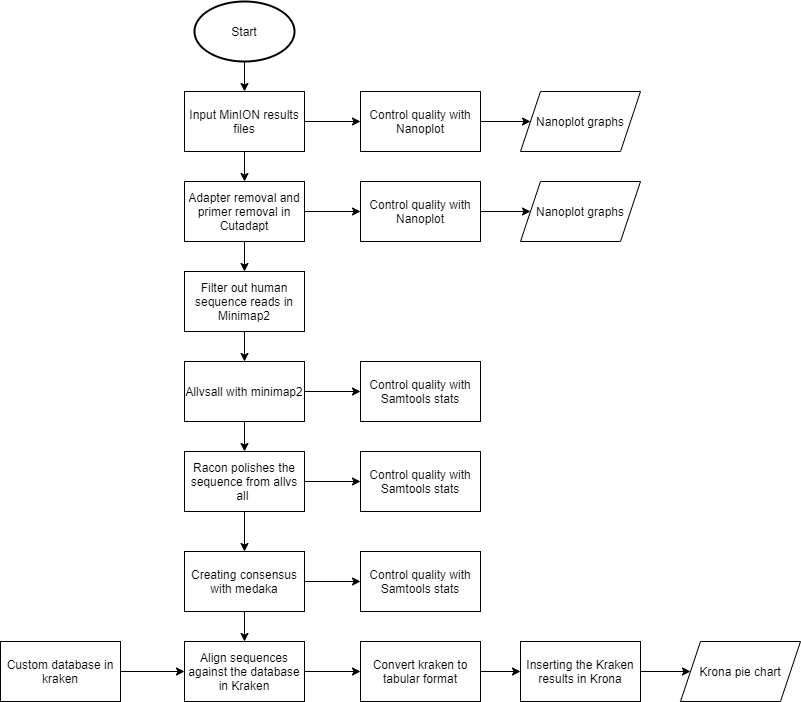

The diagram above was exported from draw.io. Its source (the exported page's mxGraphModel, read from the mxfile embedded in the PNG):
<mxGraphModel dx="1278" dy="489" grid="1" gridSize="10" guides="1" tooltips="1" connect="1" arrows="1" fold="1" page="1" pageScale="1" pageWidth="827" pageHeight="1169" math="0" shadow="0">
  <root>
    <mxCell id="0" />
    <mxCell id="1" parent="0" />
    <mxCell id="nirccQe9ZgSTqdGe055D-16" style="edgeStyle=orthogonalEdgeStyle;rounded=0;orthogonalLoop=1;jettySize=auto;html=1;exitX=0.5;exitY=1;exitDx=0;exitDy=0;exitPerimeter=0;entryX=0.5;entryY=0;entryDx=0;entryDy=0;" parent="1" source="nirccQe9ZgSTqdGe055D-1" target="nirccQe9ZgSTqdGe055D-2" edge="1">
      <mxGeometry relative="1" as="geometry" />
    </mxCell>
    <mxCell id="nirccQe9ZgSTqdGe055D-1" value="Start" style="strokeWidth=2;html=1;shape=mxgraph.flowchart.start_1;whiteSpace=wrap;" parent="1" vertex="1">
      <mxGeometry x="194" y="100" width="100" height="60" as="geometry" />
    </mxCell>
    <mxCell id="nirccQe9ZgSTqdGe055D-17" style="edgeStyle=orthogonalEdgeStyle;rounded=0;orthogonalLoop=1;jettySize=auto;html=1;exitX=1;exitY=0.5;exitDx=0;exitDy=0;" parent="1" source="nirccQe9ZgSTqdGe055D-2" target="nirccQe9ZgSTqdGe055D-3" edge="1">
      <mxGeometry relative="1" as="geometry" />
    </mxCell>
    <mxCell id="nirccQe9ZgSTqdGe055D-20" style="edgeStyle=orthogonalEdgeStyle;rounded=0;orthogonalLoop=1;jettySize=auto;html=1;exitX=0.5;exitY=1;exitDx=0;exitDy=0;entryX=0.5;entryY=0;entryDx=0;entryDy=0;" parent="1" source="nirccQe9ZgSTqdGe055D-2" edge="1">
      <mxGeometry relative="1" as="geometry">
        <mxPoint x="244" y="280" as="targetPoint" />
      </mxGeometry>
    </mxCell>
    <mxCell id="nirccQe9ZgSTqdGe055D-2" value="Input MinION results files" style="rounded=0;whiteSpace=wrap;html=1;" parent="1" vertex="1">
      <mxGeometry x="184" y="190" width="120" height="60" as="geometry" />
    </mxCell>
    <mxCell id="nirccQe9ZgSTqdGe055D-18" style="edgeStyle=orthogonalEdgeStyle;rounded=0;orthogonalLoop=1;jettySize=auto;html=1;exitX=1;exitY=0.5;exitDx=0;exitDy=0;" parent="1" source="nirccQe9ZgSTqdGe055D-3" target="nirccQe9ZgSTqdGe055D-4" edge="1">
      <mxGeometry relative="1" as="geometry" />
    </mxCell>
    <mxCell id="nirccQe9ZgSTqdGe055D-3" value="Control quality with Nanoplot" style="rounded=0;whiteSpace=wrap;html=1;" parent="1" vertex="1">
      <mxGeometry x="360" y="190" width="120" height="60" as="geometry" />
    </mxCell>
    <mxCell id="nirccQe9ZgSTqdGe055D-4" value="Nanoplot graphs" style="shape=parallelogram;perimeter=parallelogramPerimeter;whiteSpace=wrap;html=1;fixedSize=1;" parent="1" vertex="1">
      <mxGeometry x="520" y="190" width="120" height="60" as="geometry" />
    </mxCell>
    <mxCell id="nirccQe9ZgSTqdGe055D-22" style="edgeStyle=orthogonalEdgeStyle;rounded=0;orthogonalLoop=1;jettySize=auto;html=1;exitX=1;exitY=0.5;exitDx=0;exitDy=0;" parent="1" source="nirccQe9ZgSTqdGe055D-6" target="nirccQe9ZgSTqdGe055D-7" edge="1">
      <mxGeometry relative="1" as="geometry" />
    </mxCell>
    <mxCell id="nirccQe9ZgSTqdGe055D-24" style="edgeStyle=orthogonalEdgeStyle;rounded=0;orthogonalLoop=1;jettySize=auto;html=1;exitX=0.5;exitY=1;exitDx=0;exitDy=0;entryX=0.5;entryY=0;entryDx=0;entryDy=0;" parent="1" source="nirccQe9ZgSTqdGe055D-6" target="nirccQe9ZgSTqdGe055D-9" edge="1">
      <mxGeometry relative="1" as="geometry" />
    </mxCell>
    <mxCell id="nirccQe9ZgSTqdGe055D-6" value="Adapter removal and primer removal in Cutadapt" style="rounded=0;whiteSpace=wrap;html=1;" parent="1" vertex="1">
      <mxGeometry x="184" y="280" width="120" height="60" as="geometry" />
    </mxCell>
    <mxCell id="nirccQe9ZgSTqdGe055D-23" style="edgeStyle=orthogonalEdgeStyle;rounded=0;orthogonalLoop=1;jettySize=auto;html=1;exitX=1;exitY=0.5;exitDx=0;exitDy=0;" parent="1" source="nirccQe9ZgSTqdGe055D-7" target="nirccQe9ZgSTqdGe055D-8" edge="1">
      <mxGeometry relative="1" as="geometry" />
    </mxCell>
    <mxCell id="nirccQe9ZgSTqdGe055D-7" value="Control quality with Nanoplot" style="rounded=0;whiteSpace=wrap;html=1;" parent="1" vertex="1">
      <mxGeometry x="360" y="280" width="120" height="60" as="geometry" />
    </mxCell>
    <mxCell id="nirccQe9ZgSTqdGe055D-8" value="Nanoplot graphs" style="shape=parallelogram;perimeter=parallelogramPerimeter;whiteSpace=wrap;html=1;fixedSize=1;" parent="1" vertex="1">
      <mxGeometry x="520" y="280" width="120" height="60" as="geometry" />
    </mxCell>
    <mxCell id="nirccQe9ZgSTqdGe055D-25" style="edgeStyle=orthogonalEdgeStyle;rounded=0;orthogonalLoop=1;jettySize=auto;html=1;exitX=0.5;exitY=1;exitDx=0;exitDy=0;entryX=0.5;entryY=0;entryDx=0;entryDy=0;" parent="1" source="nirccQe9ZgSTqdGe055D-9" edge="1">
      <mxGeometry relative="1" as="geometry">
        <mxPoint x="244" y="460" as="targetPoint" />
      </mxGeometry>
    </mxCell>
    <mxCell id="nirccQe9ZgSTqdGe055D-9" value="Filter out human sequence reads in Minimap2" style="rounded=0;whiteSpace=wrap;html=1;" parent="1" vertex="1">
      <mxGeometry x="184" y="370" width="120" height="60" as="geometry" />
    </mxCell>
    <mxCell id="zE_8bOzUbna1A8QnRrgg-3" style="edgeStyle=orthogonalEdgeStyle;rounded=0;orthogonalLoop=1;jettySize=auto;html=1;exitX=1;exitY=0.5;exitDx=0;exitDy=0;entryX=0;entryY=0.5;entryDx=0;entryDy=0;" parent="1" source="nirccQe9ZgSTqdGe055D-32" target="zE_8bOzUbna1A8QnRrgg-2" edge="1">
      <mxGeometry relative="1" as="geometry" />
    </mxCell>
    <mxCell id="nirccQe9ZgSTqdGe055D-32" value="Align sequences against the database in Kraken" style="rounded=0;whiteSpace=wrap;html=1;" parent="1" vertex="1">
      <mxGeometry x="184" y="740" width="120" height="60" as="geometry" />
    </mxCell>
    <mxCell id="nirccQe9ZgSTqdGe055D-41" style="edgeStyle=orthogonalEdgeStyle;rounded=0;orthogonalLoop=1;jettySize=auto;html=1;exitX=1;exitY=0.5;exitDx=0;exitDy=0;entryX=0;entryY=0.5;entryDx=0;entryDy=0;" parent="1" source="nirccQe9ZgSTqdGe055D-35" target="nirccQe9ZgSTqdGe055D-36" edge="1">
      <mxGeometry relative="1" as="geometry" />
    </mxCell>
    <mxCell id="nirccQe9ZgSTqdGe055D-35" value="Inserting the Kraken results in Krona" style="rounded=0;whiteSpace=wrap;html=1;" parent="1" vertex="1">
      <mxGeometry x="520" y="740" width="120" height="60" as="geometry" />
    </mxCell>
    <mxCell id="nirccQe9ZgSTqdGe055D-36" value="Krona pie chart" style="shape=parallelogram;perimeter=parallelogramPerimeter;whiteSpace=wrap;html=1;fixedSize=1;" parent="1" vertex="1">
      <mxGeometry x="680" y="740" width="120" height="60" as="geometry" />
    </mxCell>
    <mxCell id="f1I8yRCT7gtaBlkv90eb-12" style="edgeStyle=orthogonalEdgeStyle;rounded=0;orthogonalLoop=1;jettySize=auto;html=1;exitX=1;exitY=0.5;exitDx=0;exitDy=0;entryX=0;entryY=0.5;entryDx=0;entryDy=0;" parent="1" source="zE_8bOzUbna1A8QnRrgg-1" target="nirccQe9ZgSTqdGe055D-32" edge="1">
      <mxGeometry relative="1" as="geometry" />
    </mxCell>
    <mxCell id="zE_8bOzUbna1A8QnRrgg-1" value="Custom database in kraken" style="rounded=0;whiteSpace=wrap;html=1;" parent="1" vertex="1">
      <mxGeometry y="740" width="120" height="60" as="geometry" />
    </mxCell>
    <mxCell id="zE_8bOzUbna1A8QnRrgg-4" style="edgeStyle=orthogonalEdgeStyle;rounded=0;orthogonalLoop=1;jettySize=auto;html=1;exitX=1;exitY=0.5;exitDx=0;exitDy=0;entryX=0;entryY=0.5;entryDx=0;entryDy=0;" parent="1" source="zE_8bOzUbna1A8QnRrgg-2" target="nirccQe9ZgSTqdGe055D-35" edge="1">
      <mxGeometry relative="1" as="geometry" />
    </mxCell>
    <mxCell id="zE_8bOzUbna1A8QnRrgg-2" value="Convert kraken to tabular format" style="rounded=0;whiteSpace=wrap;html=1;" parent="1" vertex="1">
      <mxGeometry x="360" y="740" width="120" height="60" as="geometry" />
    </mxCell>
    <mxCell id="f1I8yRCT7gtaBlkv90eb-15" style="edgeStyle=orthogonalEdgeStyle;rounded=0;orthogonalLoop=1;jettySize=auto;html=1;exitX=0.5;exitY=1;exitDx=0;exitDy=0;" parent="1" source="f1I8yRCT7gtaBlkv90eb-7" target="f1I8yRCT7gtaBlkv90eb-8" edge="1">
      <mxGeometry relative="1" as="geometry" />
    </mxCell>
    <mxCell id="zV4G6G7uDEOyAW-LjYTJ-6" style="edgeStyle=orthogonalEdgeStyle;rounded=0;orthogonalLoop=1;jettySize=auto;html=1;exitX=1;exitY=0.5;exitDx=0;exitDy=0;entryX=0;entryY=0.5;entryDx=0;entryDy=0;" edge="1" parent="1" source="f1I8yRCT7gtaBlkv90eb-7" target="zV4G6G7uDEOyAW-LjYTJ-4">
      <mxGeometry relative="1" as="geometry" />
    </mxCell>
    <mxCell id="f1I8yRCT7gtaBlkv90eb-7" value="Racon polishes the sequence from allvs all&amp;nbsp;" style="rounded=0;whiteSpace=wrap;html=1;" parent="1" vertex="1">
      <mxGeometry x="184" y="550" width="120" height="60" as="geometry" />
    </mxCell>
    <mxCell id="f1I8yRCT7gtaBlkv90eb-11" style="edgeStyle=orthogonalEdgeStyle;rounded=0;orthogonalLoop=1;jettySize=auto;html=1;exitX=0.5;exitY=1;exitDx=0;exitDy=0;" parent="1" source="f1I8yRCT7gtaBlkv90eb-8" target="nirccQe9ZgSTqdGe055D-32" edge="1">
      <mxGeometry relative="1" as="geometry" />
    </mxCell>
    <mxCell id="zV4G6G7uDEOyAW-LjYTJ-7" style="edgeStyle=orthogonalEdgeStyle;rounded=0;orthogonalLoop=1;jettySize=auto;html=1;exitX=1;exitY=0.5;exitDx=0;exitDy=0;entryX=0;entryY=0.5;entryDx=0;entryDy=0;" edge="1" parent="1" source="f1I8yRCT7gtaBlkv90eb-8" target="zV4G6G7uDEOyAW-LjYTJ-3">
      <mxGeometry relative="1" as="geometry" />
    </mxCell>
    <mxCell id="f1I8yRCT7gtaBlkv90eb-8" value="Creating consensus with medaka" style="rounded=0;whiteSpace=wrap;html=1;" parent="1" vertex="1">
      <mxGeometry x="184" y="650" width="120" height="60" as="geometry" />
    </mxCell>
    <mxCell id="f1I8yRCT7gtaBlkv90eb-14" style="edgeStyle=orthogonalEdgeStyle;rounded=0;orthogonalLoop=1;jettySize=auto;html=1;exitX=0.5;exitY=1;exitDx=0;exitDy=0;" parent="1" source="f1I8yRCT7gtaBlkv90eb-13" target="f1I8yRCT7gtaBlkv90eb-7" edge="1">
      <mxGeometry relative="1" as="geometry" />
    </mxCell>
    <mxCell id="zV4G6G7uDEOyAW-LjYTJ-5" style="edgeStyle=orthogonalEdgeStyle;rounded=0;orthogonalLoop=1;jettySize=auto;html=1;exitX=1;exitY=0.5;exitDx=0;exitDy=0;entryX=0;entryY=0.5;entryDx=0;entryDy=0;" edge="1" parent="1" source="f1I8yRCT7gtaBlkv90eb-13" target="zV4G6G7uDEOyAW-LjYTJ-2">
      <mxGeometry relative="1" as="geometry" />
    </mxCell>
    <mxCell id="f1I8yRCT7gtaBlkv90eb-13" value="Allvsall with minimap2" style="rounded=0;whiteSpace=wrap;html=1;" parent="1" vertex="1">
      <mxGeometry x="184" y="460" width="120" height="60" as="geometry" />
    </mxCell>
    <mxCell id="zV4G6G7uDEOyAW-LjYTJ-2" value="Control quality with Samtools stats" style="rounded=0;whiteSpace=wrap;html=1;" vertex="1" parent="1">
      <mxGeometry x="360" y="460" width="120" height="60" as="geometry" />
    </mxCell>
    <mxCell id="zV4G6G7uDEOyAW-LjYTJ-3" value="Control quality with Samtools stats" style="rounded=0;whiteSpace=wrap;html=1;" vertex="1" parent="1">
      <mxGeometry x="360" y="650" width="120" height="60" as="geometry" />
    </mxCell>
    <mxCell id="zV4G6G7uDEOyAW-LjYTJ-4" value="Control quality with Samtools stats" style="rounded=0;whiteSpace=wrap;html=1;" vertex="1" parent="1">
      <mxGeometry x="360" y="550" width="120" height="60" as="geometry" />
    </mxCell>
  </root>
</mxGraphModel>